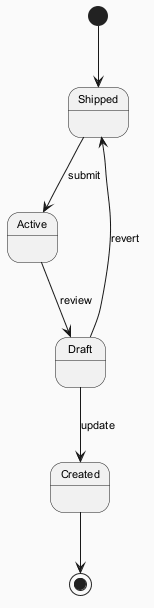

The diagram above was rendered by PlantUML. Its source (embedded in the PNG):
@startuml
skinparam backgroundColor #FAFAFA
skinparam classBackgroundColor #FFF3E0
skinparam classBorderColor #E65100
skinparam defaultFontSize 11
[*] --> Shipped
Shipped --> Active : submit
Active --> Draft : review
Draft --> Created : update
Draft --> Shipped : revert
Created --> [*]
@enduml